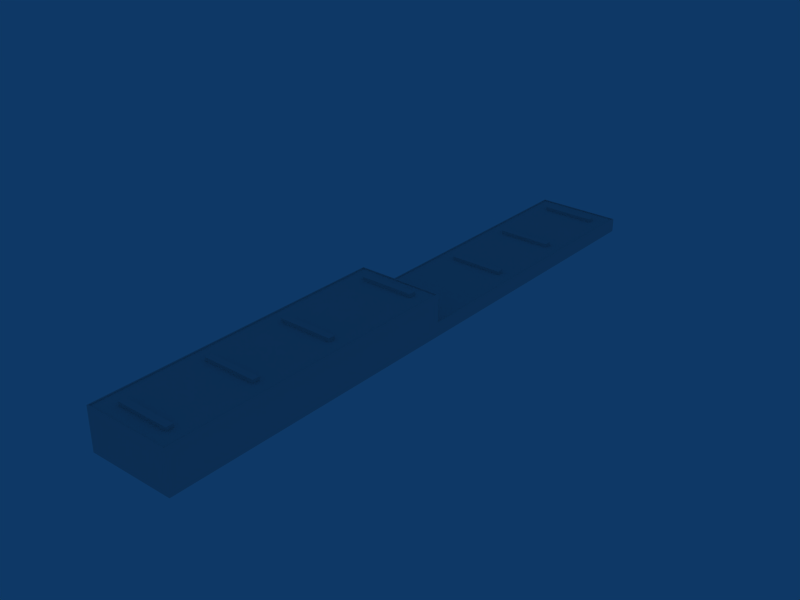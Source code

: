 # Source: ebbr_building_ref_117.blend  (saved by Blender 2.79.0; exported with 4.5.12 LTS)
import bpy
from mathutils import Matrix  # noqa: F401  (used for matrix-valued properties, if any)

bpy.ops.wm.read_factory_settings(use_empty=True)
scene = bpy.context.scene
scene.name = 'Scene'

# ---- collections
col_collection_1 = bpy.data.collections.new('Collection 1'); scene.collection.children.link(col_collection_1)

# ---- materials (node trees are filled in below, after node groups)
mat_material = bpy.data.materials.new('Material')
mat_material.alpha_threshold = 0.0
mat_material.preview_render_type = 'FLAT'
mat_material.roughness = 0.5
mat_material.line_color = (0.0, 0.0, 0.0, 1.0)

# ---- material node trees

# ---- world
world_world = bpy.data.worlds.new('World'); scene.world = world_world
world_world.color = (0.05656, 0.2208, 0.4)
world_world.use_sun_shadow = False
world_world.sun_shadow_jitter_overblur = 0.0
world_world.cycles.sampling_method = 'NONE'
world_world.cycles.sample_map_resolution = 256

# ---- meshes
me_cube_001 = bpy.data.meshes.new('Cube.001')
me_cube_001.from_pydata([(-7.75, 33.0, 5.0), (-7.75, 57.0, 5.0), (-7.75, 81.0, 5.0), (-7.75, 35.0, 5.0), (-7.75, 59.0, 5.0), (-7.75, 83.0, 5.0), (7.75, 35.0, 5.0), (7.75, 59.0, 5.0), (7.75, 83.0, 5.0), (7.75, 33.0, 5.0), (7.75, 57.0, 5.0), (7.75, 81.0, 5.0), (-7.75, 33.0, 4.0), (-7.75, 57.0, 4.0), (-7.75, 81.0, 4.0), (-7.75, 35.0, 4.0), (-7.75, 59.0, 4.0), (-7.75, 83.0, 4.0), (7.75, 35.0, 4.0), (7.75, 59.0, 4.0), (7.75, 83.0, 4.0), (7.75, 33.0, 4.0), (7.75, 57.0, 4.0), (7.75, 81.0, 4.0), (-7.75, 3.528, 5.0), (-7.75, 5.528, 5.0), (7.75, 5.528, 5.0), (7.75, 3.528, 5.0), (-7.75, 3.528, 4.0), (-7.75, 5.528, 4.0), (7.75, 5.528, 4.0), (7.75, 3.528, 4.0), (7.75, -3.528, 12.0), (7.75, -5.528, 12.0), (-7.75, -5.528, 12.0), (-7.75, -3.528, 12.0), (7.75, -3.528, 13.0), (7.75, -5.528, 13.0), (-7.75, -5.528, 13.0), (-7.75, -3.528, 13.0), (7.75, -81.0, 12.0), (7.75, -57.0, 12.0), (7.75, -33.0, 12.0), (7.75, -83.0, 12.0), (7.75, -59.0, 12.0), (7.75, -35.0, 12.0), (-7.75, -83.0, 12.0), (-7.75, -59.0, 12.0), (-7.75, -35.0, 12.0), (-7.75, -81.0, 12.0), (-7.75, -57.0, 12.0), (-7.75, -33.0, 12.0), (7.75, -81.0, 13.0), (7.75, -57.0, 13.0), (7.75, -33.0, 13.0), (7.75, -83.0, 13.0), (7.75, -59.0, 13.0), (7.75, -35.0, 13.0), (-7.75, -83.0, 13.0), (-7.75, -59.0, 13.0), (-7.75, -35.0, 13.0), (-7.75, -81.0, 13.0), (-7.75, -57.0, 13.0), (-7.75, -33.0, 13.0)], [], [(9, 0, 12, 21), (13, 22, 10, 1), (14, 23, 11, 2), (0, 3, 15, 12), (1, 4, 16, 13), (2, 5, 17, 14), (3, 6, 18, 15), (4, 7, 19, 16), (5, 8, 20, 17), (6, 9, 21, 18), (7, 10, 22, 19), (8, 11, 23, 20), (3, 0, 9, 6), (4, 1, 10, 7), (5, 2, 11, 8), (28, 31, 27, 24), (24, 25, 29, 28), (25, 26, 30, 29), (26, 27, 31, 30), (25, 24, 27, 26), (36, 39, 38, 37), (32, 36, 37, 33), (33, 37, 38, 34), (34, 38, 39, 35), (36, 32, 35, 39), (52, 61, 58, 55), (53, 62, 59, 56), (54, 63, 60, 57), (40, 52, 55, 43), (41, 53, 56, 44), (42, 54, 57, 45), (43, 55, 58, 46), (44, 56, 59, 47), (45, 57, 60, 48), (46, 58, 61, 49), (47, 59, 62, 50), (48, 60, 63, 51), (52, 40, 49, 61), (53, 41, 50, 62), (54, 42, 51, 63)])
_uv = me_cube_001.uv_layers.new(name='UVTex')
_uv.uv.foreach_set('vector', [0.5312, 0.03125, 0.7188, 0.03125, 0.7188, 0.2188, 0.5312, 0.2188, 0.5312, 0.03125, 0.7188, 0.03125, 0.7188, 0.2188, 0.5312, 0.2188, 0.5312, 0.03125, 0.7188, 0.03125, 0.7188, 0.2188, 0.5312, 0.2188, 0.5312, 0.03125, 0.7188, 0.03125, 0.7188, 0.2188, 0.5312, 0.2188, 0.5312, 0.03125, 0.7188, 0.03125, 0.7188, 0.2188, 0.5312, 0.2188, 0.5312, 0.03125, 0.7188, 0.03125, 0.7188, 0.2188, 0.5312, 0.2188, 0.5312, 0.03125, 0.7188, 0.03125, 0.7188, 0.2188, 0.5312, 0.2188, 0.5312, 0.03125, 0.7188, 0.03125, 0.7188, 0.2188, 0.5312, 0.2188, 0.5312, 0.03125, 0.7188, 0.03125, 0.7188, 0.2188, 0.5312, 0.2188, 0.5312, 0.03125, 0.7188, 0.03125, 0.7188, 0.2188, 0.5312, 0.2188, 0.5312, 0.03125, 0.7188, 0.03125, 0.7188, 0.2188, 0.5312, 0.2188, 0.5312, 0.03125, 0.7188, 0.03125, 0.7188, 0.2188, 0.5312, 0.2188, 0.03125, 0.2812, 0.2188, 0.2812, 0.2188, 0.4688, 0.03125, 0.4688, 0.03125, 0.2812, 0.2188, 0.2812, 0.2188, 0.4688, 0.03125, 0.4688, 0.03125, 0.2812, 0.2188, 0.2812, 0.2188, 0.4688, 0.03125, 0.4688, 0.5312, 0.03125, 0.7188, 0.03125, 0.7188, 0.2188, 0.5312, 0.2188, 0.5312, 0.03125, 0.7188, 0.03125, 0.7188, 0.2188, 0.5312, 0.2188, 0.5312, 0.03125, 0.7188, 0.03125, 0.7188, 0.2188, 0.5312, 0.2188, 0.5312, 0.03125, 0.7188, 0.03125, 0.7188, 0.2188, 0.5312, 0.2188, 0.03125, 0.2812, 0.2188, 0.2812, 0.2188, 0.4688, 0.03125, 0.4688, 0.03125, 0.2812, 0.2188, 0.2812, 0.2188, 0.4688, 0.03125, 0.4688, 0.5312, 0.03125, 0.7188, 0.03125, 0.7188, 0.2188, 0.5312, 0.2188, 0.5312, 0.03125, 0.7188, 0.03125, 0.7188, 0.2188, 0.5312, 0.2188, 0.5312, 0.03125, 0.7188, 0.03125, 0.7188, 0.2188, 0.5312, 0.2188, 0.5312, 0.03125, 0.7188, 0.03125, 0.7188, 0.2188, 0.5312, 0.2188, 0.03125, 0.2812, 0.2188, 0.2812, 0.2188, 0.4688, 0.03125, 0.4688, 0.03125, 0.2812, 0.2188, 0.2812, 0.2188, 0.4688, 0.03125, 0.4688, 0.03125, 0.2812, 0.2188, 0.2812, 0.2188, 0.4688, 0.03125, 0.4688, 0.5312, 0.03125, 0.7188, 0.03125, 0.7188, 0.2188, 0.5312, 0.2188, 0.5312, 0.03125, 0.7188, 0.03125, 0.7188, 0.2188, 0.5312, 0.2188, 0.5312, 0.03125, 0.7188, 0.03125, 0.7188, 0.2188, 0.5312, 0.2188, 0.5312, 0.03125, 0.7188, 0.03125, 0.7188, 0.2188, 0.5312, 0.2188, 0.5312, 0.03125, 0.7188, 0.03125, 0.7188, 0.2188, 0.5312, 0.2188, 0.5312, 0.03125, 0.7188, 0.03125, 0.7188, 0.2188, 0.5312, 0.2188, 0.5312, 0.03125, 0.7188, 0.03125, 0.7188, 0.2188, 0.5312, 0.2188, 0.5312, 0.03125, 0.7188, 0.03125, 0.7188, 0.2188, 0.5312, 0.2188, 0.5312, 0.03125, 0.7188, 0.03125, 0.7188, 0.2188, 0.5312, 0.2188, 0.5312, 0.03125, 0.7188, 0.03125, 0.7188, 0.2188, 0.5312, 0.2188, 0.5312, 0.03125, 0.7188, 0.03125, 0.7188, 0.2188, 0.5312, 0.2188, 0.5312, 0.03125, 0.7188, 0.03125, 0.7188, 0.2188, 0.5312, 0.2188])
me_cube_001.materials.append(mat_material)
me_cube_001.use_remesh_preserve_volume = False
me_cube_001.use_remesh_preserve_attributes = False
me_cube_001.use_mirror_vertex_groups = False
me_cube_001.update()
me_cube = bpy.data.meshes.new('Cube')
me_cube.from_pydata([(12.5, 87.5, -2.0), (12.5, -87.5, -2.0), (-12.5, -87.5, -2.0), (-12.5, 87.5, -2.0), (12.5, 87.5, 2.0), (12.5, -87.5, 2.0), (-12.5, -87.5, 2.0), (-12.5, 87.5, 2.0), (12.5, 0.0, -2.0), (-12.5, 3.052e-05, -2.0), (12.5, -4.578e-05, 2.0), (-12.5, 1.526e-05, 2.0), (12.5, -4.578e-05, 10.0), (-12.5, 1.526e-05, 10.0), (-12.5, -87.5, 10.0), (12.5, -87.5, 10.0), (-12.19, -87.2, 10.0), (12.19, -87.2, 10.0), (12.19, -0.298, 10.0), (-12.19, -0.2979, 10.0), (12.19, -0.298, 9.7), (-12.19, -0.2979, 9.7), (-12.19, -87.2, 9.7), (12.19, -87.2, 9.7), (12.19, 0.2961, 2.0), (-12.19, 0.2962, 2.0), (-12.19, 87.21, 2.0), (12.19, 87.21, 2.0), (-12.19, 87.21, 1.7), (12.19, 87.21, 1.7), (12.19, 0.2961, 1.7), (-12.19, 0.2962, 1.7)], [], [(1, 5, 6, 2), (4, 0, 3, 7), (8, 0, 4, 10), (10, 5, 1, 8), (6, 11, 9, 2), (11, 7, 3, 9), (10, 11, 13, 12), (11, 6, 14, 13), (5, 10, 12, 15), (6, 5, 15, 14), (14, 15, 17, 16), (15, 12, 18, 17), (13, 14, 16, 19), (12, 13, 19, 18), (18, 19, 21, 20), (19, 16, 22, 21), (17, 18, 20, 23), (16, 17, 23, 22), (21, 22, 23, 20), (11, 10, 24, 25), (7, 11, 25, 26), (10, 4, 27, 24), (4, 7, 26, 27), (27, 26, 28, 29), (24, 27, 29, 30), (26, 25, 31, 28), (25, 24, 30, 31), (28, 31, 30, 29)])
_uv = me_cube.uv_layers.new(name='UVTex')
_uv.uv.foreach_set('vector', [0.5312, 0.03125, 0.7188, 0.03125, 0.7188, 0.2188, 0.5312, 0.2188, 0.5312, 0.03125, 0.7188, 0.03125, 0.7188, 0.2188, 0.5312, 0.2188, 0.5312, 0.03125, 0.7188, 0.03125, 0.7188, 0.2188, 0.5312, 0.2188, 0.5312, 0.03125, 0.7188, 0.03125, 0.7188, 0.2188, 0.5312, 0.2188, 0.5312, 0.03125, 0.7188, 0.03125, 0.7188, 0.2188, 0.5312, 0.2188, 0.5312, 0.03125, 0.7188, 0.03125, 0.7188, 0.2188, 0.5312, 0.2188, 0.5312, 0.03125, 0.7188, 0.03125, 0.7188, 0.2188, 0.5312, 0.2188, 0.5312, 0.03125, 0.7188, 0.03125, 0.7188, 0.2188, 0.5312, 0.2188, 0.5312, 0.03125, 0.7188, 0.03125, 0.7188, 0.2188, 0.5312, 0.2188, 0.5312, 0.03125, 0.7188, 0.03125, 0.7188, 0.2188, 0.5312, 0.2188, 0.5312, 0.03125, 0.7188, 0.03125, 0.7188, 0.2188, 0.5312, 0.2188, 0.5312, 0.03125, 0.7188, 0.03125, 0.7188, 0.2188, 0.5312, 0.2188, 0.5312, 0.03125, 0.7188, 0.03125, 0.7188, 0.2188, 0.5312, 0.2188, 0.5312, 0.03125, 0.7188, 0.03125, 0.7188, 0.2188, 0.5312, 0.2188, 0.5312, 0.03125, 0.7188, 0.03125, 0.7188, 0.2188, 0.5312, 0.2188, 0.5312, 0.03125, 0.7188, 0.03125, 0.7188, 0.2188, 0.5312, 0.2188, 0.5312, 0.03125, 0.7188, 0.03125, 0.7188, 0.2188, 0.5312, 0.2188, 0.5312, 0.03125, 0.7188, 0.03125, 0.7188, 0.2188, 0.5312, 0.2188, 0.5312, 0.2812, 0.7188, 0.2812, 0.7188, 0.4688, 0.5312, 0.4688, 0.5312, 0.03125, 0.7188, 0.03125, 0.7188, 0.2188, 0.5312, 0.2188, 0.5312, 0.03125, 0.7188, 0.03125, 0.7188, 0.2188, 0.5312, 0.2188, 0.5312, 0.03125, 0.7188, 0.03125, 0.7188, 0.2188, 0.5312, 0.2188, 0.5312, 0.03125, 0.7188, 0.03125, 0.7188, 0.2188, 0.5312, 0.2188, 0.5312, 0.03125, 0.7188, 0.03125, 0.7188, 0.2188, 0.5312, 0.2188, 0.5312, 0.03125, 0.7188, 0.03125, 0.7188, 0.2188, 0.5312, 0.2188, 0.5312, 0.03125, 0.7188, 0.03125, 0.7188, 0.2188, 0.5312, 0.2188, 0.5312, 0.03125, 0.7188, 0.03125, 0.7188, 0.2188, 0.5312, 0.2188, 0.5312, 0.2812, 0.7188, 0.2812, 0.7188, 0.4688, 0.5312, 0.4688])
me_cube.materials.append(mat_material)
me_cube.use_remesh_preserve_volume = False
me_cube.use_remesh_preserve_attributes = False
me_cube.use_mirror_vertex_groups = False
me_cube.update()

# ---- objects
ob_roofdetails = bpy.data.objects.new('RoofDetails', me_cube_001)
ob_buildingstructure = bpy.data.objects.new('BuildingStructure', me_cube)

# ---- transforms, parenting, visibility, modifiers, constraints
ob_roofdetails.location = (0.0, 0.0, -0.3)
ob_roofdetails.lock_rotations_4d = False
ob_roofdetails.empty_display_type = 'ARROWS'
ob_roofdetails.lineart.crease_threshold = 0.0
ob_buildingstructure.location = (0.0, 0.0, 2.0)
ob_buildingstructure.lock_rotations_4d = False
ob_buildingstructure.empty_display_type = 'ARROWS'
ob_buildingstructure.color = (0.0, 0.0, 0.0, 1.0)
ob_buildingstructure.lineart.crease_threshold = 0.0

# ---- collection membership
col_collection_1.objects.link(ob_roofdetails)
col_collection_1.objects.link(ob_buildingstructure)

# ---- scene / render settings (as saved in the file)
scene.frame_start = 1; scene.frame_end = 250; scene.frame_set(1)
scene.render.engine = 'BLENDER_EEVEE_NEXT'
scene.render.image_settings.file_format = 'JPEG'
scene.render.image_settings.color_mode = 'RGB'
scene.render.image_settings.compression = 90
scene.render.resolution_x = 800
scene.render.resolution_y = 600
scene.render.pixel_aspect_x = 100.0
scene.render.pixel_aspect_y = 100.0
scene.render.fps = 25
scene.render.dither_intensity = 0.0
scene.render.use_compositing = False
scene.render.use_sequencer = False
scene.render.bake_margin = 2
scene.render.bake_bias = 0.0
scene.render.use_stamp_time = False
scene.render.use_stamp_date = False
scene.render.use_stamp_frame = False
scene.render.use_stamp_camera = False
scene.render.use_stamp_scene = False
scene.render.use_stamp_filename = False
scene.render.use_stamp_render_time = False
scene.render.stamp_font_size = 0
scene.cycles.use_denoising = False
scene.cycles.samples = 10
scene.cycles.sampling_pattern = 'TABULATED_SOBOL'
scene.cycles.light_sampling_threshold = 0.0
scene.cycles.use_adaptive_sampling = False
scene.cycles.use_light_tree = False
scene.cycles.blur_glossy = 0.0
scene.cycles.volume_bounces = 1
scene.cycles.pixel_filter_type = 'GAUSSIAN'
scene.cycles.sample_clamp_indirect = 0.0
scene.view_settings.view_transform = 'Raw'
bpy.context.view_layer.update()

# ---- added for rendering (the .blend has no active camera): camera
cam_auto = bpy.data.cameras.new('AutoCamera')
cam_auto.lens = 50.0
cam_auto.sensor_width = 36.0
cam_auto.clip_end = 2877.89
ob_auto_camera = bpy.data.objects.new('AutoCamera', cam_auto)
scene.collection.objects.link(ob_auto_camera)
ob_auto_camera.location = (163.983, -196.779, 137.536)
ob_auto_camera.rotation_euler = (1.09748, -7.21219e-08, 0.694738)
scene.camera = ob_auto_camera
bpy.context.view_layer.update()
